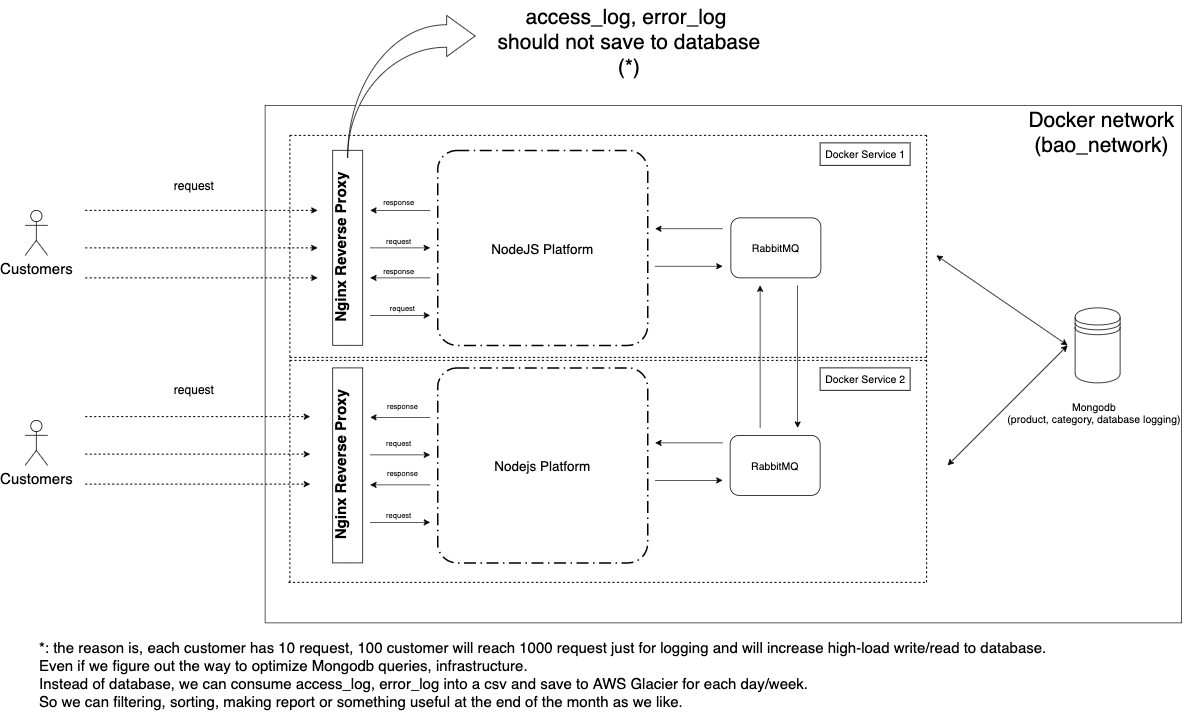

The diagram above was exported from draw.io. Its source (the exported page's mxGraphModel, read from the mxfile embedded in the PNG):
<mxGraphModel dx="1901" dy="2201" grid="1" gridSize="10" guides="1" tooltips="1" connect="1" arrows="1" fold="1" page="1" pageScale="1" pageWidth="850" pageHeight="1100" math="0" shadow="0">
  <root>
    <mxCell id="0" />
    <mxCell id="1" parent="0" />
    <mxCell id="Rq7yFeQtIt1_QMDq3Zqn-2" value="Customers" style="shape=umlActor;verticalLabelPosition=bottom;labelBackgroundColor=#ffffff;verticalAlign=top;html=1;outlineConnect=0;fontSize=20;" vertex="1" parent="1">
      <mxGeometry x="60" y="230" width="30" height="60" as="geometry" />
    </mxCell>
    <mxCell id="Rq7yFeQtIt1_QMDq3Zqn-6" value="Customers" style="shape=umlActor;verticalLabelPosition=bottom;labelBackgroundColor=#ffffff;verticalAlign=top;html=1;outlineConnect=0;fontSize=20;" vertex="1" parent="1">
      <mxGeometry x="60" y="510" width="30" height="60" as="geometry" />
    </mxCell>
    <mxCell id="Rq7yFeQtIt1_QMDq3Zqn-7" value="" style="endArrow=classic;html=1;dashed=1;" edge="1" parent="1">
      <mxGeometry width="50" height="50" relative="1" as="geometry">
        <mxPoint x="140" y="230" as="sourcePoint" />
        <mxPoint x="450" y="230" as="targetPoint" />
      </mxGeometry>
    </mxCell>
    <mxCell id="Rq7yFeQtIt1_QMDq3Zqn-8" value="" style="endArrow=classic;html=1;dashed=1;" edge="1" parent="1">
      <mxGeometry width="50" height="50" relative="1" as="geometry">
        <mxPoint x="140" y="280" as="sourcePoint" />
        <mxPoint x="450" y="280" as="targetPoint" />
      </mxGeometry>
    </mxCell>
    <mxCell id="Rq7yFeQtIt1_QMDq3Zqn-9" value="" style="endArrow=classic;html=1;dashed=1;" edge="1" parent="1">
      <mxGeometry width="50" height="50" relative="1" as="geometry">
        <mxPoint x="140" y="320" as="sourcePoint" />
        <mxPoint x="450" y="320" as="targetPoint" />
      </mxGeometry>
    </mxCell>
    <mxCell id="Rq7yFeQtIt1_QMDq3Zqn-10" value="" style="endArrow=classic;html=1;dashed=1;" edge="1" parent="1">
      <mxGeometry width="50" height="50" relative="1" as="geometry">
        <mxPoint x="140" y="505" as="sourcePoint" />
        <mxPoint x="440" y="505" as="targetPoint" />
      </mxGeometry>
    </mxCell>
    <mxCell id="Rq7yFeQtIt1_QMDq3Zqn-11" value="" style="endArrow=classic;html=1;dashed=1;" edge="1" parent="1">
      <mxGeometry width="50" height="50" relative="1" as="geometry">
        <mxPoint x="140" y="555" as="sourcePoint" />
        <mxPoint x="440" y="555" as="targetPoint" />
      </mxGeometry>
    </mxCell>
    <mxCell id="Rq7yFeQtIt1_QMDq3Zqn-12" value="" style="endArrow=classic;html=1;dashed=1;" edge="1" parent="1">
      <mxGeometry width="50" height="50" relative="1" as="geometry">
        <mxPoint x="140" y="595" as="sourcePoint" />
        <mxPoint x="440" y="595" as="targetPoint" />
      </mxGeometry>
    </mxCell>
    <mxCell id="Rq7yFeQtIt1_QMDq3Zqn-13" value="request" style="text;html=1;align=center;verticalAlign=middle;resizable=0;points=[];autosize=1;fontSize=16;" vertex="1" parent="1">
      <mxGeometry x="250" y="188" width="70" height="20" as="geometry" />
    </mxCell>
    <mxCell id="Rq7yFeQtIt1_QMDq3Zqn-14" value="request" style="text;html=1;align=center;verticalAlign=middle;resizable=0;points=[];autosize=1;fontSize=16;" vertex="1" parent="1">
      <mxGeometry x="250" y="460" width="70" height="20" as="geometry" />
    </mxCell>
    <mxCell id="Rq7yFeQtIt1_QMDq3Zqn-15" value="Docker network&lt;br style=&quot;font-size: 28px;&quot;&gt;(bao_network)" style="text;html=1;align=center;verticalAlign=middle;resizable=0;points=[];autosize=1;fontSize=28;" vertex="1" parent="1">
      <mxGeometry x="1390" y="90" width="210" height="70" as="geometry" />
    </mxCell>
    <mxCell id="Rq7yFeQtIt1_QMDq3Zqn-21" value="Nginx Reverse Proxy" style="swimlane;html=1;horizontal=0;swimlaneLine=0;fontSize=20;" vertex="1" parent="1">
      <mxGeometry x="470" y="150" width="40" height="260" as="geometry" />
    </mxCell>
    <mxCell id="Rq7yFeQtIt1_QMDq3Zqn-23" value="Nginx Reverse Proxy" style="swimlane;html=1;horizontal=0;swimlaneLine=0;fontSize=20;" vertex="1" parent="1">
      <mxGeometry x="470" y="440" width="40" height="260" as="geometry" />
    </mxCell>
    <mxCell id="Rq7yFeQtIt1_QMDq3Zqn-24" value="Docker Service 1" style="html=1;fontSize=14;" vertex="1" parent="1">
      <mxGeometry x="1120" y="140" width="120" height="30" as="geometry" />
    </mxCell>
    <mxCell id="Rq7yFeQtIt1_QMDq3Zqn-25" value="Docker Service 2" style="html=1;fontSize=14;" vertex="1" parent="1">
      <mxGeometry x="1120" y="440" width="120" height="30" as="geometry" />
    </mxCell>
    <mxCell id="Rq7yFeQtIt1_QMDq3Zqn-26" value="" style="shape=datastore;whiteSpace=wrap;html=1;fontSize=14;" vertex="1" parent="1">
      <mxGeometry x="1460" y="360" width="60" height="100" as="geometry" />
    </mxCell>
    <mxCell id="Rq7yFeQtIt1_QMDq3Zqn-29" value="" style="endArrow=classic;startArrow=classic;html=1;fontSize=14;" edge="1" parent="1">
      <mxGeometry width="50" height="50" relative="1" as="geometry">
        <mxPoint x="1290" y="570" as="sourcePoint" />
        <mxPoint x="1450" y="410" as="targetPoint" />
      </mxGeometry>
    </mxCell>
    <mxCell id="Rq7yFeQtIt1_QMDq3Zqn-30" value="" style="endArrow=classic;startArrow=classic;html=1;fontSize=14;" edge="1" parent="1">
      <mxGeometry width="50" height="50" relative="1" as="geometry">
        <mxPoint x="1275" y="290" as="sourcePoint" />
        <mxPoint x="1450" y="410" as="targetPoint" />
      </mxGeometry>
    </mxCell>
    <mxCell id="Rq7yFeQtIt1_QMDq3Zqn-31" value="Mongodb&lt;br&gt;(product, category, database logging)" style="text;html=1;align=center;verticalAlign=middle;resizable=0;points=[];autosize=1;fontSize=14;" vertex="1" parent="1">
      <mxGeometry x="1360" y="480" width="250" height="40" as="geometry" />
    </mxCell>
    <mxCell id="Rq7yFeQtIt1_QMDq3Zqn-32" value="" style="endArrow=none;dashed=1;html=1;fontSize=14;" edge="1" parent="1">
      <mxGeometry width="50" height="50" relative="1" as="geometry">
        <mxPoint x="413" y="426" as="sourcePoint" />
        <mxPoint x="1263" y="426" as="targetPoint" />
      </mxGeometry>
    </mxCell>
    <mxCell id="Rq7yFeQtIt1_QMDq3Zqn-34" value="" style="endArrow=none;dashed=1;html=1;fontSize=14;" edge="1" parent="1">
      <mxGeometry width="50" height="50" relative="1" as="geometry">
        <mxPoint x="413" y="426" as="sourcePoint" />
        <mxPoint x="413" y="130" as="targetPoint" />
      </mxGeometry>
    </mxCell>
    <mxCell id="Rq7yFeQtIt1_QMDq3Zqn-36" value="" style="endArrow=none;dashed=1;html=1;fontSize=14;" edge="1" parent="1">
      <mxGeometry width="50" height="50" relative="1" as="geometry">
        <mxPoint x="413" y="130" as="sourcePoint" />
        <mxPoint x="1263" y="130" as="targetPoint" />
      </mxGeometry>
    </mxCell>
    <mxCell id="Rq7yFeQtIt1_QMDq3Zqn-37" value="" style="endArrow=none;dashed=1;html=1;fontSize=14;" edge="1" parent="1">
      <mxGeometry width="50" height="50" relative="1" as="geometry">
        <mxPoint x="1262" y="426" as="sourcePoint" />
        <mxPoint x="1262" y="130" as="targetPoint" />
      </mxGeometry>
    </mxCell>
    <mxCell id="Rq7yFeQtIt1_QMDq3Zqn-42" value="" style="endArrow=none;dashed=1;html=1;fontSize=14;" edge="1" parent="1">
      <mxGeometry width="50" height="50" relative="1" as="geometry">
        <mxPoint x="413" y="430" as="sourcePoint" />
        <mxPoint x="1263" y="430" as="targetPoint" />
      </mxGeometry>
    </mxCell>
    <mxCell id="Rq7yFeQtIt1_QMDq3Zqn-43" value="" style="endArrow=none;dashed=1;html=1;fontSize=14;" edge="1" parent="1">
      <mxGeometry width="50" height="50" relative="1" as="geometry">
        <mxPoint x="413" y="726" as="sourcePoint" />
        <mxPoint x="413" y="430" as="targetPoint" />
      </mxGeometry>
    </mxCell>
    <mxCell id="Rq7yFeQtIt1_QMDq3Zqn-44" value="" style="endArrow=none;dashed=1;html=1;fontSize=14;" edge="1" parent="1">
      <mxGeometry width="50" height="50" relative="1" as="geometry">
        <mxPoint x="411" y="726" as="sourcePoint" />
        <mxPoint x="1261" y="726" as="targetPoint" />
      </mxGeometry>
    </mxCell>
    <mxCell id="Rq7yFeQtIt1_QMDq3Zqn-45" value="" style="endArrow=none;dashed=1;html=1;fontSize=14;" edge="1" parent="1">
      <mxGeometry width="50" height="50" relative="1" as="geometry">
        <mxPoint x="1262" y="726" as="sourcePoint" />
        <mxPoint x="1262" y="430" as="targetPoint" />
      </mxGeometry>
    </mxCell>
    <mxCell id="Rq7yFeQtIt1_QMDq3Zqn-47" value="NodeJS Platform" style="rounded=1;arcSize=10;dashed=1;strokeColor=#000000;fillColor=none;gradientColor=none;dashPattern=8 3 1 3;strokeWidth=2;fontSize=18;" vertex="1" parent="1">
      <mxGeometry x="610" y="150" width="280" height="260" as="geometry" />
    </mxCell>
    <mxCell id="Rq7yFeQtIt1_QMDq3Zqn-48" value="Nodejs Platform" style="rounded=1;arcSize=10;dashed=1;strokeColor=#000000;fillColor=none;gradientColor=none;dashPattern=8 3 1 3;strokeWidth=2;fontSize=18;" vertex="1" parent="1">
      <mxGeometry x="610" y="440" width="280" height="260" as="geometry" />
    </mxCell>
    <mxCell id="Rq7yFeQtIt1_QMDq3Zqn-49" value="RabbitMQ" style="shape=ext;rounded=1;html=1;whiteSpace=wrap;fontSize=14;" vertex="1" parent="1">
      <mxGeometry x="1001" y="240" width="120" height="80" as="geometry" />
    </mxCell>
    <mxCell id="Rq7yFeQtIt1_QMDq3Zqn-50" value="RabbitMQ" style="shape=ext;rounded=1;html=1;whiteSpace=wrap;fontSize=14;" vertex="1" parent="1">
      <mxGeometry x="1000" y="530" width="120" height="80" as="geometry" />
    </mxCell>
    <mxCell id="Rq7yFeQtIt1_QMDq3Zqn-51" value="" style="endArrow=classic;startArrow=none;html=1;fontSize=14;startFill=0;" edge="1" parent="1">
      <mxGeometry width="50" height="50" relative="1" as="geometry">
        <mxPoint x="1040" y="520" as="sourcePoint" />
        <mxPoint x="1040" y="330" as="targetPoint" />
      </mxGeometry>
    </mxCell>
    <mxCell id="Rq7yFeQtIt1_QMDq3Zqn-52" value="" style="endArrow=none;startArrow=classic;html=1;fontSize=14;startFill=1;endFill=0;" edge="1" parent="1">
      <mxGeometry width="50" height="50" relative="1" as="geometry">
        <mxPoint x="1090" y="520" as="sourcePoint" />
        <mxPoint x="1090" y="330" as="targetPoint" />
      </mxGeometry>
    </mxCell>
    <mxCell id="Rq7yFeQtIt1_QMDq3Zqn-53" value="" style="endArrow=classic;startArrow=none;html=1;fontSize=14;startFill=0;" edge="1" parent="1">
      <mxGeometry width="50" height="50" relative="1" as="geometry">
        <mxPoint x="990" y="540" as="sourcePoint" />
        <mxPoint x="900" y="540" as="targetPoint" />
      </mxGeometry>
    </mxCell>
    <mxCell id="Rq7yFeQtIt1_QMDq3Zqn-54" value="" style="endArrow=none;startArrow=classic;html=1;fontSize=14;startFill=1;endFill=0;" edge="1" parent="1">
      <mxGeometry width="50" height="50" relative="1" as="geometry">
        <mxPoint x="990" y="590" as="sourcePoint" />
        <mxPoint x="900" y="590" as="targetPoint" />
      </mxGeometry>
    </mxCell>
    <mxCell id="Rq7yFeQtIt1_QMDq3Zqn-55" value="" style="endArrow=none;startArrow=classic;html=1;fontSize=14;startFill=1;endFill=0;" edge="1" parent="1">
      <mxGeometry width="50" height="50" relative="1" as="geometry">
        <mxPoint x="990" y="304.5" as="sourcePoint" />
        <mxPoint x="900" y="304.5" as="targetPoint" />
      </mxGeometry>
    </mxCell>
    <mxCell id="Rq7yFeQtIt1_QMDq3Zqn-56" value="" style="endArrow=classic;startArrow=none;html=1;fontSize=14;startFill=0;" edge="1" parent="1">
      <mxGeometry width="50" height="50" relative="1" as="geometry">
        <mxPoint x="990" y="254.5" as="sourcePoint" />
        <mxPoint x="900" y="254.5" as="targetPoint" />
      </mxGeometry>
    </mxCell>
    <mxCell id="Rq7yFeQtIt1_QMDq3Zqn-57" value="" style="endArrow=none;html=1;fontSize=28;" edge="1" parent="1">
      <mxGeometry width="50" height="50" relative="1" as="geometry">
        <mxPoint x="380" y="780" as="sourcePoint" />
        <mxPoint x="380" y="90" as="targetPoint" />
      </mxGeometry>
    </mxCell>
    <mxCell id="Rq7yFeQtIt1_QMDq3Zqn-58" value="" style="endArrow=none;html=1;fontSize=28;" edge="1" parent="1">
      <mxGeometry width="50" height="50" relative="1" as="geometry">
        <mxPoint x="1602" y="90" as="sourcePoint" />
        <mxPoint x="380" y="90" as="targetPoint" />
      </mxGeometry>
    </mxCell>
    <mxCell id="Rq7yFeQtIt1_QMDq3Zqn-59" value="" style="endArrow=none;html=1;fontSize=28;" edge="1" parent="1">
      <mxGeometry width="50" height="50" relative="1" as="geometry">
        <mxPoint x="1602" y="780" as="sourcePoint" />
        <mxPoint x="1602" y="90" as="targetPoint" />
      </mxGeometry>
    </mxCell>
    <mxCell id="Rq7yFeQtIt1_QMDq3Zqn-60" value="" style="endArrow=none;html=1;fontSize=28;" edge="1" parent="1">
      <mxGeometry width="50" height="50" relative="1" as="geometry">
        <mxPoint x="1602" y="780" as="sourcePoint" />
        <mxPoint x="380" y="780" as="targetPoint" />
      </mxGeometry>
    </mxCell>
    <mxCell id="Rq7yFeQtIt1_QMDq3Zqn-61" value="" style="html=1;shadow=0;dashed=0;align=center;verticalAlign=middle;shape=mxgraph.arrows2.jumpInArrow;dy=15;dx=38;arrowHead=55;fontSize=28;" vertex="1" parent="1">
      <mxGeometry x="490" y="-30" width="170" height="190" as="geometry" />
    </mxCell>
    <mxCell id="Rq7yFeQtIt1_QMDq3Zqn-62" value="access_log, error_log &lt;br&gt;should not save to database&lt;br&gt;(*)" style="text;html=1;align=center;verticalAlign=middle;resizable=0;points=[];autosize=1;fontSize=28;" vertex="1" parent="1">
      <mxGeometry x="680" y="-50" width="370" height="110" as="geometry" />
    </mxCell>
    <mxCell id="Rq7yFeQtIt1_QMDq3Zqn-63" value="&lt;div style=&quot;text-align: left ; font-size: 20px&quot;&gt;&lt;span style=&quot;font-size: 20px&quot;&gt;*: the reason is, each customer has 10 request, 100 customer will reach 1000 request just for logging and will increase high-load write/read to database.&lt;/span&gt;&lt;/div&gt;&lt;div style=&quot;text-align: left ; font-size: 20px&quot;&gt;&lt;span style=&quot;font-size: 20px&quot;&gt;Even if we figure out the way to optimize Mongodb queries, infrastructure.&lt;/span&gt;&lt;/div&gt;&lt;div style=&quot;text-align: left ; font-size: 20px&quot;&gt;&lt;span style=&quot;font-size: 20px&quot;&gt;Instead of database, we can consume access_log, error_log into a csv and save to AWS Glacier for each day/week.&lt;/span&gt;&lt;/div&gt;&lt;div style=&quot;text-align: left ; font-size: 20px&quot;&gt;&lt;span style=&quot;font-size: 20px&quot;&gt;So we can filtering, sorting, making report or something useful at the end of the month as we like.&lt;/span&gt;&lt;/div&gt;" style="text;html=1;align=center;verticalAlign=middle;resizable=0;points=[];autosize=1;fontSize=20;" vertex="1" parent="1">
      <mxGeometry x="70" y="800" width="1360" height="100" as="geometry" />
    </mxCell>
    <mxCell id="Rq7yFeQtIt1_QMDq3Zqn-64" value="" style="endArrow=classic;startArrow=none;html=1;fontSize=14;startFill=0;" edge="1" parent="1">
      <mxGeometry width="50" height="50" relative="1" as="geometry">
        <mxPoint x="600" y="230" as="sourcePoint" />
        <mxPoint x="520" y="230" as="targetPoint" />
      </mxGeometry>
    </mxCell>
    <mxCell id="Rq7yFeQtIt1_QMDq3Zqn-65" value="" style="endArrow=none;startArrow=classic;html=1;fontSize=14;startFill=1;endFill=0;" edge="1" parent="1">
      <mxGeometry width="50" height="50" relative="1" as="geometry">
        <mxPoint x="600" y="280" as="sourcePoint" />
        <mxPoint x="520" y="280" as="targetPoint" />
      </mxGeometry>
    </mxCell>
    <mxCell id="Rq7yFeQtIt1_QMDq3Zqn-66" value="" style="endArrow=classic;startArrow=none;html=1;fontSize=14;startFill=0;" edge="1" parent="1">
      <mxGeometry width="50" height="50" relative="1" as="geometry">
        <mxPoint x="600" y="320" as="sourcePoint" />
        <mxPoint x="520" y="320" as="targetPoint" />
      </mxGeometry>
    </mxCell>
    <mxCell id="Rq7yFeQtIt1_QMDq3Zqn-67" value="" style="endArrow=none;startArrow=classic;html=1;fontSize=14;startFill=1;endFill=0;" edge="1" parent="1">
      <mxGeometry width="50" height="50" relative="1" as="geometry">
        <mxPoint x="600" y="370" as="sourcePoint" />
        <mxPoint x="520" y="370" as="targetPoint" />
      </mxGeometry>
    </mxCell>
    <mxCell id="Rq7yFeQtIt1_QMDq3Zqn-68" value="" style="endArrow=classic;startArrow=none;html=1;fontSize=14;startFill=0;" edge="1" parent="1">
      <mxGeometry width="50" height="50" relative="1" as="geometry">
        <mxPoint x="600" y="506" as="sourcePoint" />
        <mxPoint x="520" y="506" as="targetPoint" />
      </mxGeometry>
    </mxCell>
    <mxCell id="Rq7yFeQtIt1_QMDq3Zqn-69" value="" style="endArrow=none;startArrow=classic;html=1;fontSize=14;startFill=1;endFill=0;" edge="1" parent="1">
      <mxGeometry width="50" height="50" relative="1" as="geometry">
        <mxPoint x="600" y="556" as="sourcePoint" />
        <mxPoint x="520" y="556" as="targetPoint" />
      </mxGeometry>
    </mxCell>
    <mxCell id="Rq7yFeQtIt1_QMDq3Zqn-70" value="" style="endArrow=classic;startArrow=none;html=1;fontSize=14;startFill=0;" edge="1" parent="1">
      <mxGeometry width="50" height="50" relative="1" as="geometry">
        <mxPoint x="600" y="596" as="sourcePoint" />
        <mxPoint x="520" y="596" as="targetPoint" />
      </mxGeometry>
    </mxCell>
    <mxCell id="Rq7yFeQtIt1_QMDq3Zqn-71" value="" style="endArrow=none;startArrow=classic;html=1;fontSize=14;startFill=1;endFill=0;" edge="1" parent="1">
      <mxGeometry width="50" height="50" relative="1" as="geometry">
        <mxPoint x="600" y="646" as="sourcePoint" />
        <mxPoint x="520" y="646" as="targetPoint" />
      </mxGeometry>
    </mxCell>
    <mxCell id="Rq7yFeQtIt1_QMDq3Zqn-73" value="request" style="text;html=1;align=center;verticalAlign=middle;resizable=0;points=[];autosize=1;fontSize=10;" vertex="1" parent="1">
      <mxGeometry x="533" y="260" width="50" height="20" as="geometry" />
    </mxCell>
    <mxCell id="Rq7yFeQtIt1_QMDq3Zqn-74" value="response" style="text;html=1;align=center;verticalAlign=middle;resizable=0;points=[];autosize=1;fontSize=10;" vertex="1" parent="1">
      <mxGeometry x="528" y="208" width="60" height="20" as="geometry" />
    </mxCell>
    <mxCell id="Rq7yFeQtIt1_QMDq3Zqn-75" value="response" style="text;html=1;align=center;verticalAlign=middle;resizable=0;points=[];autosize=1;fontSize=10;" vertex="1" parent="1">
      <mxGeometry x="528" y="300" width="60" height="20" as="geometry" />
    </mxCell>
    <mxCell id="Rq7yFeQtIt1_QMDq3Zqn-76" value="request" style="text;html=1;align=center;verticalAlign=middle;resizable=0;points=[];autosize=1;fontSize=10;" vertex="1" parent="1">
      <mxGeometry x="538" y="350" width="50" height="20" as="geometry" />
    </mxCell>
    <mxCell id="Rq7yFeQtIt1_QMDq3Zqn-77" value="request" style="text;html=1;align=center;verticalAlign=middle;resizable=0;points=[];autosize=1;fontSize=10;" vertex="1" parent="1">
      <mxGeometry x="533" y="530" width="50" height="20" as="geometry" />
    </mxCell>
    <mxCell id="Rq7yFeQtIt1_QMDq3Zqn-78" value="request" style="text;html=1;align=center;verticalAlign=middle;resizable=0;points=[];autosize=1;fontSize=10;" vertex="1" parent="1">
      <mxGeometry x="533" y="625" width="50" height="20" as="geometry" />
    </mxCell>
    <mxCell id="Rq7yFeQtIt1_QMDq3Zqn-79" value="response" style="text;html=1;align=center;verticalAlign=middle;resizable=0;points=[];autosize=1;fontSize=10;" vertex="1" parent="1">
      <mxGeometry x="533" y="480" width="60" height="20" as="geometry" />
    </mxCell>
    <mxCell id="Rq7yFeQtIt1_QMDq3Zqn-80" value="response" style="text;html=1;align=center;verticalAlign=middle;resizable=0;points=[];autosize=1;fontSize=10;" vertex="1" parent="1">
      <mxGeometry x="533" y="570" width="60" height="20" as="geometry" />
    </mxCell>
  </root>
</mxGraphModel>